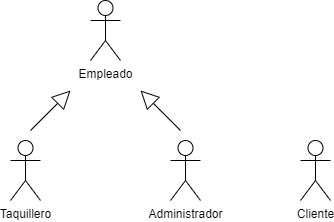

The diagram above was exported from draw.io. Its source (the exported page's mxGraphModel, read from the mxfile embedded in the PNG):
<mxGraphModel dx="1886" dy="860" grid="1" gridSize="10" guides="1" tooltips="1" connect="1" arrows="1" fold="1" page="1" pageScale="1" pageWidth="827" pageHeight="1169" math="0" shadow="0">
  <root>
    <mxCell id="0" />
    <mxCell id="1" parent="0" />
    <mxCell id="CePleVy09wxEcTvWFdZu-1" value="Taquillero" style="shape=umlActor;verticalLabelPosition=bottom;verticalAlign=top;html=1;outlineConnect=0;" vertex="1" parent="1">
      <mxGeometry x="60" y="260" width="30" height="60" as="geometry" />
    </mxCell>
    <mxCell id="CePleVy09wxEcTvWFdZu-2" value="Administrador" style="shape=umlActor;verticalLabelPosition=bottom;verticalAlign=top;html=1;outlineConnect=0;" vertex="1" parent="1">
      <mxGeometry x="220" y="260" width="30" height="60" as="geometry" />
    </mxCell>
    <mxCell id="CePleVy09wxEcTvWFdZu-3" value="Cliente" style="shape=umlActor;verticalLabelPosition=bottom;verticalAlign=top;html=1;outlineConnect=0;" vertex="1" parent="1">
      <mxGeometry x="350" y="260" width="30" height="60" as="geometry" />
    </mxCell>
    <mxCell id="CePleVy09wxEcTvWFdZu-4" value="Empleado" style="shape=umlActor;verticalLabelPosition=bottom;verticalAlign=top;html=1;outlineConnect=0;" vertex="1" parent="1">
      <mxGeometry x="140" y="120" width="30" height="60" as="geometry" />
    </mxCell>
    <mxCell id="CePleVy09wxEcTvWFdZu-10" value="" style="endArrow=block;endSize=16;endFill=0;html=1;rounded=0;" edge="1" parent="1">
      <mxGeometry width="160" relative="1" as="geometry">
        <mxPoint x="80" y="250" as="sourcePoint" />
        <mxPoint x="120" y="210" as="targetPoint" />
      </mxGeometry>
    </mxCell>
    <mxCell id="CePleVy09wxEcTvWFdZu-11" value="" style="endArrow=block;endSize=16;endFill=0;html=1;rounded=0;" edge="1" parent="1">
      <mxGeometry width="160" relative="1" as="geometry">
        <mxPoint x="230" y="250" as="sourcePoint" />
        <mxPoint x="190" y="210" as="targetPoint" />
      </mxGeometry>
    </mxCell>
  </root>
</mxGraphModel>